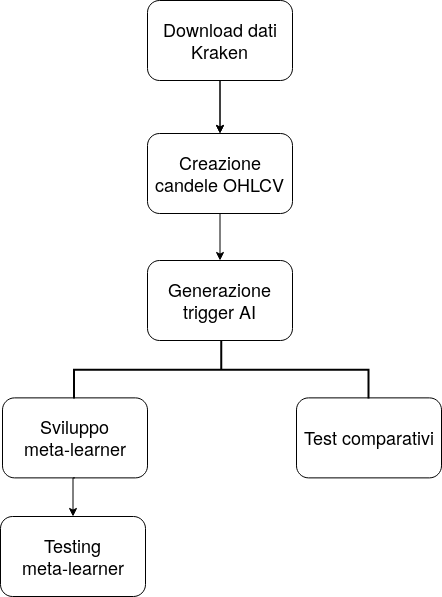

The diagram above was exported from draw.io. Its source (the exported page's mxGraphModel, read from the mxfile embedded in the PNG):
<mxGraphModel dx="1426" dy="738" grid="1" gridSize="10" guides="1" tooltips="1" connect="1" arrows="1" fold="1" page="1" pageScale="1" pageWidth="850" pageHeight="1100" math="0" shadow="0">
  <root>
    <mxCell id="0" />
    <mxCell id="1" parent="0" />
    <mxCell id="nDeg0pwiDqeABXl0sfBQ-14" value="" style="edgeStyle=orthogonalEdgeStyle;rounded=0;orthogonalLoop=1;jettySize=auto;html=1;" edge="1" parent="1" source="nDeg0pwiDqeABXl0sfBQ-1" target="nDeg0pwiDqeABXl0sfBQ-2">
      <mxGeometry relative="1" as="geometry" />
    </mxCell>
    <mxCell id="nDeg0pwiDqeABXl0sfBQ-1" value="&lt;font style=&quot;font-size: 18px&quot;&gt;Download dati Kraken&lt;/font&gt;" style="rounded=1;whiteSpace=wrap;html=1;" vertex="1" parent="1">
      <mxGeometry x="340" y="77" width="145" height="80" as="geometry" />
    </mxCell>
    <mxCell id="nDeg0pwiDqeABXl0sfBQ-2" value="&lt;font style=&quot;font-size: 18px&quot;&gt;Creazione candele OHLCV&lt;/font&gt;" style="rounded=1;whiteSpace=wrap;html=1;" vertex="1" parent="1">
      <mxGeometry x="340" y="210" width="145" height="80" as="geometry" />
    </mxCell>
    <mxCell id="nDeg0pwiDqeABXl0sfBQ-3" value="" style="endArrow=classic;html=1;exitX=0.5;exitY=1;exitDx=0;exitDy=0;entryX=0.5;entryY=0;entryDx=0;entryDy=0;" edge="1" parent="1" source="nDeg0pwiDqeABXl0sfBQ-1" target="nDeg0pwiDqeABXl0sfBQ-2">
      <mxGeometry width="50" height="50" relative="1" as="geometry">
        <mxPoint x="400" y="400" as="sourcePoint" />
        <mxPoint x="450" y="350" as="targetPoint" />
      </mxGeometry>
    </mxCell>
    <mxCell id="nDeg0pwiDqeABXl0sfBQ-4" value="&lt;font style=&quot;font-size: 18px&quot;&gt;Generazione trigger AI&lt;/font&gt;" style="rounded=1;whiteSpace=wrap;html=1;" vertex="1" parent="1">
      <mxGeometry x="340" y="337" width="145" height="80" as="geometry" />
    </mxCell>
    <mxCell id="nDeg0pwiDqeABXl0sfBQ-5" value="&lt;font style=&quot;font-size: 18px&quot;&gt;Test comparativi &lt;/font&gt;" style="rounded=1;whiteSpace=wrap;html=1;" vertex="1" parent="1">
      <mxGeometry x="489" y="474.38" width="145" height="80" as="geometry" />
    </mxCell>
    <mxCell id="nDeg0pwiDqeABXl0sfBQ-7" value="&lt;font style=&quot;font-size: 18px&quot;&gt;Sviluppo meta-learner&lt;/font&gt;" style="rounded=1;whiteSpace=wrap;html=1;" vertex="1" parent="1">
      <mxGeometry x="195" y="474.38" width="145" height="80" as="geometry" />
    </mxCell>
    <mxCell id="nDeg0pwiDqeABXl0sfBQ-8" value="&lt;font style=&quot;font-size: 18px&quot;&gt;Testing meta-learner&lt;/font&gt;" style="rounded=1;whiteSpace=wrap;html=1;" vertex="1" parent="1">
      <mxGeometry x="193" y="593" width="145" height="80" as="geometry" />
    </mxCell>
    <mxCell id="nDeg0pwiDqeABXl0sfBQ-9" value="" style="endArrow=classic;html=1;exitX=0.5;exitY=1;exitDx=0;exitDy=0;entryX=0.5;entryY=0;entryDx=0;entryDy=0;" edge="1" parent="1" source="nDeg0pwiDqeABXl0sfBQ-2" target="nDeg0pwiDqeABXl0sfBQ-4">
      <mxGeometry width="50" height="50" relative="1" as="geometry">
        <mxPoint x="422.5" y="160" as="sourcePoint" />
        <mxPoint x="422.5" y="220" as="targetPoint" />
      </mxGeometry>
    </mxCell>
    <mxCell id="nDeg0pwiDqeABXl0sfBQ-11" value="" style="strokeWidth=2;html=1;shape=mxgraph.flowchart.annotation_2;align=left;labelPosition=right;pointerEvents=1;rotation=90;" vertex="1" parent="1">
      <mxGeometry x="384.95" y="299.07" width="57.5" height="294.38" as="geometry" />
    </mxCell>
    <mxCell id="nDeg0pwiDqeABXl0sfBQ-15" value="" style="edgeStyle=orthogonalEdgeStyle;rounded=0;orthogonalLoop=1;jettySize=auto;html=1;exitX=0.5;exitY=1;exitDx=0;exitDy=0;entryX=0.5;entryY=0;entryDx=0;entryDy=0;" edge="1" parent="1" source="nDeg0pwiDqeABXl0sfBQ-7" target="nDeg0pwiDqeABXl0sfBQ-8">
      <mxGeometry relative="1" as="geometry">
        <mxPoint x="422.5" y="164" as="sourcePoint" />
        <mxPoint x="422.5" y="220" as="targetPoint" />
      </mxGeometry>
    </mxCell>
  </root>
</mxGraphModel>